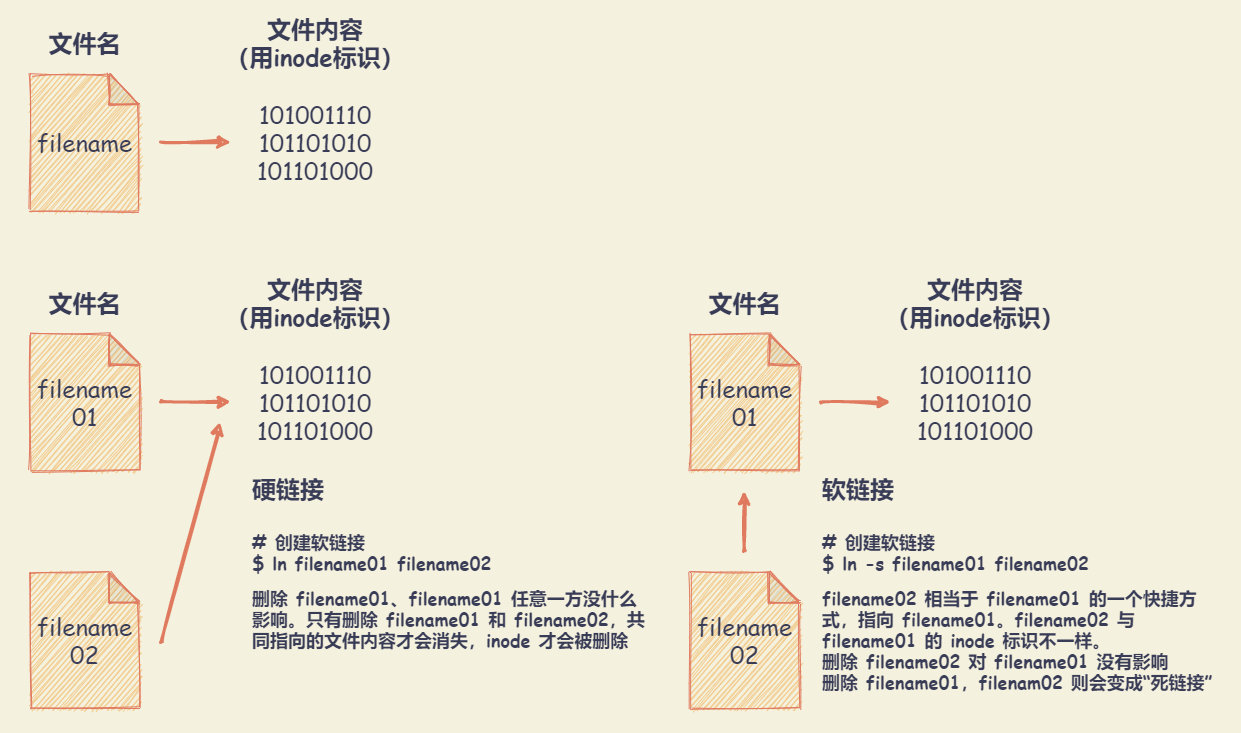

The diagram above was exported from draw.io. Its source (the exported page's mxGraphModel, read from the mxfile embedded in the PNG):
<mxGraphModel dx="692" dy="545" grid="1" gridSize="10" guides="1" tooltips="1" connect="1" arrows="1" fold="1" page="1" pageScale="1" pageWidth="827" pageHeight="1169" background="#F4F1DE" math="0" shadow="0">
  <root>
    <mxCell id="0" />
    <mxCell id="1" parent="0" />
    <mxCell id="27" value="" style="whiteSpace=wrap;html=1;fontColor=#393C56;fillColor=none;strokeColor=none;sketch=1;rounded=1;" parent="1" vertex="1">
      <mxGeometry x="40" y="40" width="1240" height="732" as="geometry" />
    </mxCell>
    <mxCell id="2" value="&lt;font face=&quot;Comic Sans MS&quot; style=&quot;font-size: 24px&quot;&gt;filename&lt;/font&gt;" style="shape=note;whiteSpace=wrap;html=1;backgroundOutline=1;darkOpacity=0.05;fillColor=#F2CC8F;strokeColor=#E07A5F;fontColor=#393C56;sketch=1;rounded=1;" parent="1" vertex="1">
      <mxGeometry x="70" y="114" width="108.8" height="136" as="geometry" />
    </mxCell>
    <mxCell id="3" value="&lt;font style=&quot;font-size: 24px&quot;&gt;101001110&lt;br&gt;101101010&lt;br&gt;101101000&lt;/font&gt;" style="text;html=1;strokeColor=none;fillColor=none;align=center;verticalAlign=middle;whiteSpace=wrap;fontColor=#393C56;fontFamily=Comic Sans MS;sketch=1;rounded=1;" parent="1" vertex="1">
      <mxGeometry x="290" y="137" width="130" height="90" as="geometry" />
    </mxCell>
    <mxCell id="6" value="" style="endArrow=classic;html=1;strokeColor=#E07A5F;fillColor=#F2CC8F;fontFamily=Comic Sans MS;fontColor=#393C56;fontStyle=1;strokeWidth=3;labelBackgroundColor=#F4F1DE;sketch=1;curved=1;" parent="1" edge="1">
      <mxGeometry width="50" height="50" relative="1" as="geometry">
        <mxPoint x="200" y="181.5" as="sourcePoint" />
        <mxPoint x="270" y="181.5" as="targetPoint" />
      </mxGeometry>
    </mxCell>
    <mxCell id="7" value="&lt;font style=&quot;font-size: 24px&quot;&gt;文件名&lt;/font&gt;" style="text;html=1;strokeColor=none;fillColor=none;align=center;verticalAlign=middle;whiteSpace=wrap;rounded=0;sketch=1;fontColor=#393C56;fontFamily=Comic Sans MS;fontStyle=1" parent="1" vertex="1">
      <mxGeometry x="78.8" y="72" width="91.2" height="20" as="geometry" />
    </mxCell>
    <mxCell id="8" value="&lt;font style=&quot;font-size: 24px&quot;&gt;文件内容&lt;br&gt;（用inode标识）&lt;/font&gt;" style="text;html=1;strokeColor=none;fillColor=none;align=center;verticalAlign=middle;whiteSpace=wrap;rounded=0;sketch=1;fontColor=#393C56;fontFamily=Comic Sans MS;fontStyle=1" parent="1" vertex="1">
      <mxGeometry x="260" y="52" width="190" height="60" as="geometry" />
    </mxCell>
    <mxCell id="9" value="&lt;font face=&quot;Comic Sans MS&quot; style=&quot;font-size: 24px&quot;&gt;filename&lt;br&gt;01&lt;br&gt;&lt;/font&gt;" style="shape=note;whiteSpace=wrap;html=1;backgroundOutline=1;darkOpacity=0.05;fillColor=#F2CC8F;strokeColor=#E07A5F;fontColor=#393C56;sketch=1;rounded=1;" parent="1" vertex="1">
      <mxGeometry x="730" y="374" width="108.8" height="136" as="geometry" />
    </mxCell>
    <mxCell id="10" value="&lt;font style=&quot;font-size: 24px&quot;&gt;101001110&lt;br&gt;101101010&lt;br&gt;101101000&lt;/font&gt;" style="text;html=1;strokeColor=none;fillColor=none;align=center;verticalAlign=middle;whiteSpace=wrap;fontColor=#393C56;fontFamily=Comic Sans MS;sketch=1;rounded=1;" parent="1" vertex="1">
      <mxGeometry x="950" y="397" width="130" height="90" as="geometry" />
    </mxCell>
    <mxCell id="11" value="" style="endArrow=classic;html=1;strokeColor=#E07A5F;fillColor=#F2CC8F;fontFamily=Comic Sans MS;fontColor=#393C56;fontStyle=1;strokeWidth=3;labelBackgroundColor=#F4F1DE;sketch=1;curved=1;" parent="1" edge="1">
      <mxGeometry width="50" height="50" relative="1" as="geometry">
        <mxPoint x="860" y="441.5" as="sourcePoint" />
        <mxPoint x="930" y="441.5" as="targetPoint" />
      </mxGeometry>
    </mxCell>
    <mxCell id="12" value="&lt;font style=&quot;font-size: 24px&quot;&gt;文件名&lt;/font&gt;" style="text;html=1;strokeColor=none;fillColor=none;align=center;verticalAlign=middle;whiteSpace=wrap;rounded=0;sketch=1;fontColor=#393C56;fontFamily=Comic Sans MS;fontStyle=1" parent="1" vertex="1">
      <mxGeometry x="738.8" y="332" width="91.2" height="20" as="geometry" />
    </mxCell>
    <mxCell id="13" value="&lt;font style=&quot;font-size: 24px&quot;&gt;文件内容&lt;br&gt;（用inode标识）&lt;/font&gt;" style="text;html=1;strokeColor=none;fillColor=none;align=center;verticalAlign=middle;whiteSpace=wrap;rounded=0;sketch=1;fontColor=#393C56;fontFamily=Comic Sans MS;fontStyle=1" parent="1" vertex="1">
      <mxGeometry x="920" y="312" width="190" height="60" as="geometry" />
    </mxCell>
    <mxCell id="14" value="&lt;font face=&quot;Comic Sans MS&quot; style=&quot;font-size: 24px&quot;&gt;filename&lt;br&gt;02&lt;br&gt;&lt;/font&gt;" style="shape=note;whiteSpace=wrap;html=1;backgroundOutline=1;darkOpacity=0.05;fillColor=#F2CC8F;strokeColor=#E07A5F;fontColor=#393C56;sketch=1;rounded=1;" parent="1" vertex="1">
      <mxGeometry x="730" y="612" width="108.8" height="136" as="geometry" />
    </mxCell>
    <mxCell id="16" value="" style="endArrow=classic;html=1;strokeColor=#E07A5F;fillColor=#F2CC8F;fontFamily=Comic Sans MS;fontColor=#393C56;fontStyle=1;strokeWidth=3;labelBackgroundColor=#F4F1DE;sketch=1;curved=1;" parent="1" edge="1">
      <mxGeometry width="50" height="50" relative="1" as="geometry">
        <mxPoint x="783" y="591" as="sourcePoint" />
        <mxPoint x="783.81" y="531" as="targetPoint" />
      </mxGeometry>
    </mxCell>
    <mxCell id="17" value="&lt;div&gt;&lt;font style=&quot;font-size: 24px&quot;&gt;软链接&lt;/font&gt;&lt;/div&gt;&lt;font&gt;&lt;div&gt;&lt;span style=&quot;font-size: 24px&quot;&gt;&lt;br&gt;&lt;/span&gt;&lt;/div&gt;&lt;span style=&quot;font-size: 18px&quot;&gt;&lt;div&gt;&lt;span&gt;# 创建软链接&lt;/span&gt;&lt;/div&gt;&lt;/span&gt;&lt;font style=&quot;font-size: 18px&quot;&gt;&lt;div&gt;&lt;span&gt;$ ln -s filename01 filename02&lt;/span&gt;&lt;/div&gt;&lt;/font&gt;&lt;div&gt;&lt;br&gt;&lt;/div&gt;&lt;span style=&quot;font-size: 18px&quot;&gt;&lt;div&gt;&lt;span&gt;filename02 相当于 filename01 的一个快捷方式，指向 filename01。&lt;/span&gt;&lt;span&gt;filename02 与 filename01 的 inode 标识不一样。&lt;/span&gt;&lt;/div&gt;&lt;/span&gt;&lt;span style=&quot;font-size: 18px&quot;&gt;&lt;div&gt;&lt;span&gt;删除 filename02 对 filename01 没有影响&lt;/span&gt;&lt;/div&gt;&lt;/span&gt;&lt;span style=&quot;font-size: 18px&quot;&gt;&lt;div&gt;&lt;span&gt;删除 filename01，filenam02 则会变成“死链接”&lt;/span&gt;&lt;/div&gt;&lt;/span&gt;&lt;/font&gt;" style="text;html=1;strokeColor=none;fillColor=none;align=left;verticalAlign=top;whiteSpace=wrap;rounded=0;sketch=1;fontColor=#393C56;fontFamily=Comic Sans MS;fontStyle=1" parent="1" vertex="1">
      <mxGeometry x="860" y="508" width="400" height="240" as="geometry" />
    </mxCell>
    <mxCell id="19" value="&lt;font face=&quot;Comic Sans MS&quot; style=&quot;font-size: 24px&quot;&gt;filename&lt;br&gt;01&lt;br&gt;&lt;/font&gt;" style="shape=note;whiteSpace=wrap;html=1;backgroundOutline=1;darkOpacity=0.05;fillColor=#F2CC8F;strokeColor=#E07A5F;fontColor=#393C56;sketch=1;rounded=1;" parent="1" vertex="1">
      <mxGeometry x="70" y="374" width="108.8" height="136" as="geometry" />
    </mxCell>
    <mxCell id="20" value="&lt;font style=&quot;font-size: 24px&quot;&gt;101001110&lt;br&gt;101101010&lt;br&gt;101101000&lt;/font&gt;" style="text;html=1;strokeColor=none;fillColor=none;align=center;verticalAlign=middle;whiteSpace=wrap;fontColor=#393C56;fontFamily=Comic Sans MS;sketch=1;rounded=1;" parent="1" vertex="1">
      <mxGeometry x="290" y="397" width="130" height="90" as="geometry" />
    </mxCell>
    <mxCell id="21" value="" style="endArrow=classic;html=1;strokeColor=#E07A5F;fillColor=#F2CC8F;fontFamily=Comic Sans MS;fontColor=#393C56;fontStyle=1;strokeWidth=3;labelBackgroundColor=#F4F1DE;sketch=1;curved=1;" parent="1" edge="1">
      <mxGeometry width="50" height="50" relative="1" as="geometry">
        <mxPoint x="200" y="441.5" as="sourcePoint" />
        <mxPoint x="270" y="441.5" as="targetPoint" />
      </mxGeometry>
    </mxCell>
    <mxCell id="22" value="&lt;font style=&quot;font-size: 24px&quot;&gt;文件名&lt;/font&gt;" style="text;html=1;strokeColor=none;fillColor=none;align=center;verticalAlign=middle;whiteSpace=wrap;rounded=0;sketch=1;fontColor=#393C56;fontFamily=Comic Sans MS;fontStyle=1" parent="1" vertex="1">
      <mxGeometry x="78.79999999999995" y="332" width="91.2" height="20" as="geometry" />
    </mxCell>
    <mxCell id="23" value="&lt;font style=&quot;font-size: 24px&quot;&gt;文件内容&lt;br&gt;（用inode标识）&lt;/font&gt;" style="text;html=1;strokeColor=none;fillColor=none;align=center;verticalAlign=middle;whiteSpace=wrap;rounded=0;sketch=1;fontColor=#393C56;fontFamily=Comic Sans MS;fontStyle=1" parent="1" vertex="1">
      <mxGeometry x="260" y="312" width="190" height="60" as="geometry" />
    </mxCell>
    <mxCell id="24" value="&lt;font face=&quot;Comic Sans MS&quot; style=&quot;font-size: 24px&quot;&gt;filename&lt;br&gt;02&lt;br&gt;&lt;/font&gt;" style="shape=note;whiteSpace=wrap;html=1;backgroundOutline=1;darkOpacity=0.05;fillColor=#F2CC8F;strokeColor=#E07A5F;fontColor=#393C56;sketch=1;rounded=1;" parent="1" vertex="1">
      <mxGeometry x="70" y="612" width="108.8" height="136" as="geometry" />
    </mxCell>
    <mxCell id="25" value="" style="endArrow=classic;html=1;strokeColor=#E07A5F;fillColor=#F2CC8F;fontFamily=Comic Sans MS;fontColor=#393C56;fontStyle=1;strokeWidth=3;labelBackgroundColor=#F4F1DE;sketch=1;curved=1;" parent="1" edge="1">
      <mxGeometry width="50" height="50" relative="1" as="geometry">
        <mxPoint x="200" y="682" as="sourcePoint" />
        <mxPoint x="260" y="462" as="targetPoint" />
      </mxGeometry>
    </mxCell>
    <mxCell id="29" value="&lt;div&gt;&lt;font style=&quot;font-size: 24px&quot;&gt;硬链接&lt;/font&gt;&lt;/div&gt;&lt;font&gt;&lt;div&gt;&lt;span style=&quot;font-size: 24px&quot;&gt;&lt;br&gt;&lt;/span&gt;&lt;/div&gt;&lt;span style=&quot;font-size: 18px&quot;&gt;&lt;div&gt;&lt;span&gt;# 创建软链接&lt;/span&gt;&lt;/div&gt;&lt;/span&gt;&lt;font style=&quot;font-size: 18px&quot;&gt;&lt;div&gt;&lt;span&gt;$ ln filename01 filename02&lt;/span&gt;&lt;/div&gt;&lt;/font&gt;&lt;div&gt;&lt;br&gt;&lt;/div&gt;&lt;span style=&quot;font-size: 18px&quot;&gt;删除 filename01、filename01 任意一方没什么影响。只有删除 filename01 和 filename02，共同指向的文件内容才会消失，inode 才会被删除&lt;br&gt;&lt;/span&gt;&lt;/font&gt;" style="text;html=1;strokeColor=none;fillColor=none;align=left;verticalAlign=top;whiteSpace=wrap;rounded=0;sketch=1;fontColor=#393C56;fontFamily=Comic Sans MS;fontStyle=1" parent="1" vertex="1">
      <mxGeometry x="290" y="508" width="400" height="240" as="geometry" />
    </mxCell>
  </root>
</mxGraphModel>